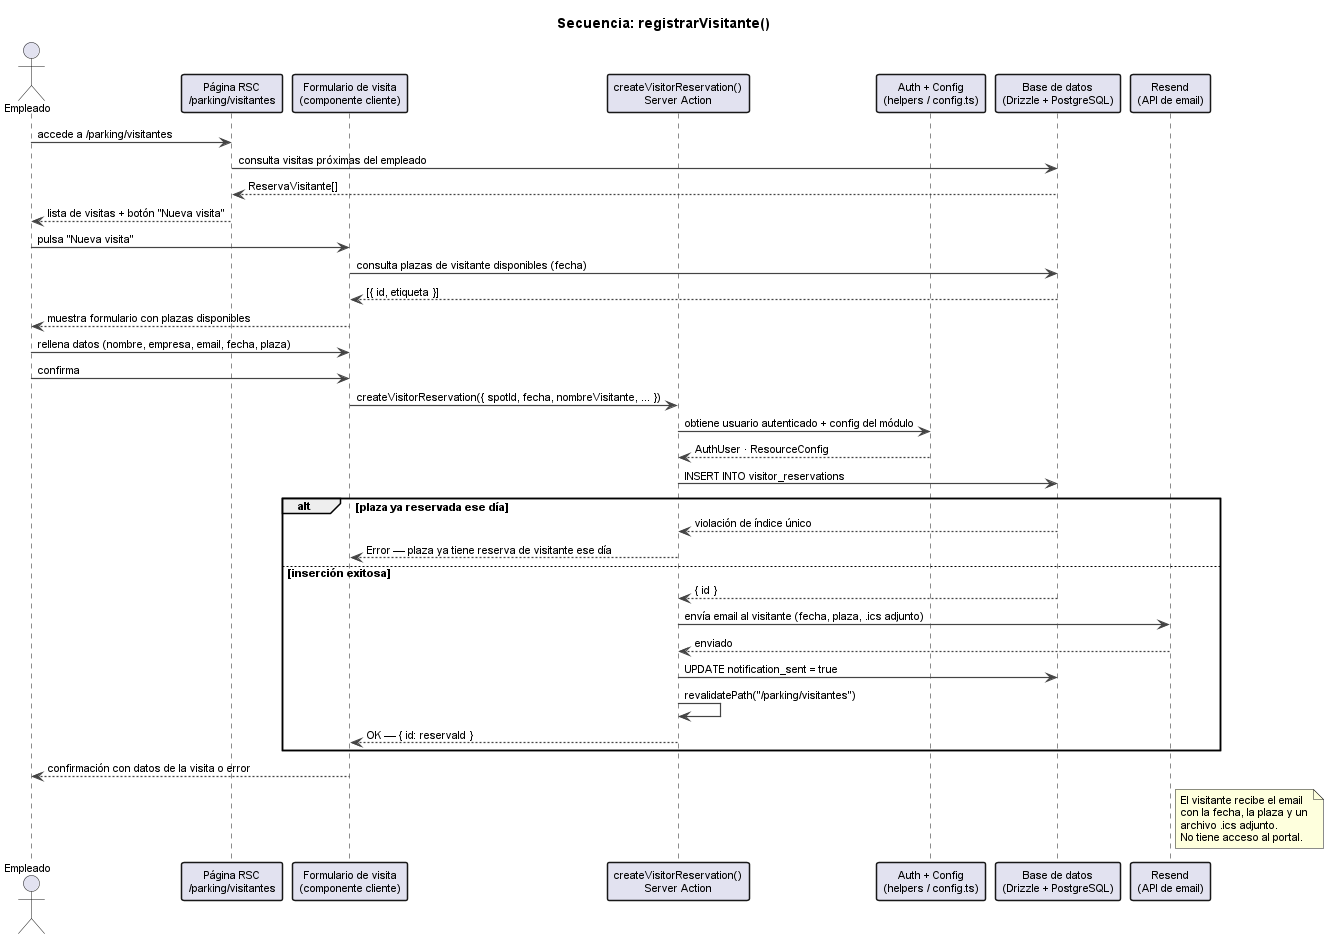

The diagram above was rendered by PlantUML. Its source (embedded in the PNG):
@startuml seqRegistrarVisitante

skinparam defaultFontName Arial
skinparam defaultFontSize 11
skinparam sequenceArrowThickness 1.2
skinparam sequenceArrowColor #444444
skinparam participantBorderThickness 1.5
skinparam backgroundColor #FFFFFF

title Secuencia: registrarVisitante()

actor "Empleado" as U
participant "Página RSC\n/parking/visitantes" as Page
participant "Formulario de visita\n(componente cliente)" as CC
participant "createVisitorReservation()\nServer Action" as SA
participant "Auth + Config\n(helpers / config.ts)" as AuthCfg
participant "Base de datos\n(Drizzle + PostgreSQL)" as DB
participant "Resend\n(API de email)" as Email

U -> Page : accede a /parking/visitantes
Page -> DB : consulta visitas próximas del empleado
DB --> Page : ReservaVisitante[]
Page --> U : lista de visitas + botón "Nueva visita"

U -> CC : pulsa "Nueva visita"
CC -> DB : consulta plazas de visitante disponibles (fecha)
DB --> CC : [{ id, etiqueta }]
CC --> U : muestra formulario con plazas disponibles

U -> CC : rellena datos (nombre, empresa, email, fecha, plaza)
U -> CC : confirma

CC -> SA : createVisitorReservation({ spotId, fecha, nombreVisitante, ... })
SA -> AuthCfg : obtiene usuario autenticado + config del módulo
AuthCfg --> SA : AuthUser · ResourceConfig

SA -> DB : INSERT INTO visitor_reservations
alt plaza ya reservada ese día
  DB --> SA : violación de índice único
  SA --> CC : Error — plaza ya tiene reserva de visitante ese día
else inserción exitosa
  DB --> SA : { id }
  SA -> Email : envía email al visitante (fecha, plaza, .ics adjunto)
  Email --> SA : enviado
  SA -> DB : UPDATE notification_sent = true
  SA -> SA : revalidatePath("/parking/visitantes")
  SA --> CC : OK — { id: reservaId }
end

CC --> U : confirmación con datos de la visita o error

note right of Email
  El visitante recibe el email
  con la fecha, la plaza y un
  archivo .ics adjunto.
  No tiene acceso al portal.
end note

@enduml